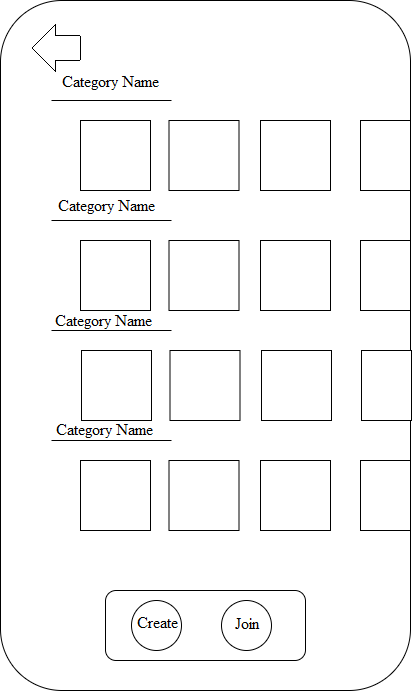

The diagram above was exported from draw.io. Its source (the exported page's mxGraphModel, read from the mxfile embedded in the PNG):
<mxGraphModel dx="1673" dy="867" grid="1" gridSize="10" guides="1" tooltips="1" connect="1" arrows="1" fold="1" page="1" pageScale="1" pageWidth="827" pageHeight="1169" math="0" shadow="0">
  <root>
    <mxCell id="0" />
    <mxCell id="1" parent="0" />
    <mxCell id="UpN7NcgJobrVk8KP2KEj-1" value="" style="rounded=1;whiteSpace=wrap;html=1;direction=south;" vertex="1" parent="1">
      <mxGeometry x="209" y="340" width="410" height="690" as="geometry" />
    </mxCell>
    <mxCell id="UpN7NcgJobrVk8KP2KEj-3" value="" style="rounded=1;whiteSpace=wrap;html=1;" vertex="1" parent="1">
      <mxGeometry x="314" y="930" width="200" height="70" as="geometry" />
    </mxCell>
    <mxCell id="UpN7NcgJobrVk8KP2KEj-6" value="" style="ellipse;whiteSpace=wrap;html=1;aspect=fixed;" vertex="1" parent="1">
      <mxGeometry x="340" y="940" width="50" height="50" as="geometry" />
    </mxCell>
    <mxCell id="UpN7NcgJobrVk8KP2KEj-7" value="" style="ellipse;whiteSpace=wrap;html=1;aspect=fixed;" vertex="1" parent="1">
      <mxGeometry x="430" y="940" width="50" height="50" as="geometry" />
    </mxCell>
    <mxCell id="UpN7NcgJobrVk8KP2KEj-10" value="" style="endArrow=none;html=1;" edge="1" parent="1">
      <mxGeometry width="50" height="50" relative="1" as="geometry">
        <mxPoint x="260" y="440" as="sourcePoint" />
        <mxPoint x="380" y="440" as="targetPoint" />
      </mxGeometry>
    </mxCell>
    <mxCell id="UpN7NcgJobrVk8KP2KEj-11" value="" style="endArrow=none;html=1;" edge="1" parent="1">
      <mxGeometry width="50" height="50" relative="1" as="geometry">
        <mxPoint x="260" y="560" as="sourcePoint" />
        <mxPoint x="380" y="560" as="targetPoint" />
      </mxGeometry>
    </mxCell>
    <mxCell id="UpN7NcgJobrVk8KP2KEj-12" value="" style="endArrow=none;html=1;" edge="1" parent="1">
      <mxGeometry width="50" height="50" relative="1" as="geometry">
        <mxPoint x="260" y="670" as="sourcePoint" />
        <mxPoint x="380" y="670" as="targetPoint" />
      </mxGeometry>
    </mxCell>
    <mxCell id="UpN7NcgJobrVk8KP2KEj-13" value="" style="endArrow=none;html=1;" edge="1" parent="1">
      <mxGeometry width="50" height="50" relative="1" as="geometry">
        <mxPoint x="260" y="780" as="sourcePoint" />
        <mxPoint x="380" y="780" as="targetPoint" />
      </mxGeometry>
    </mxCell>
    <mxCell id="UpN7NcgJobrVk8KP2KEj-14" value="" style="whiteSpace=wrap;html=1;aspect=fixed;" vertex="1" parent="1">
      <mxGeometry x="290" y="690" width="70" height="70" as="geometry" />
    </mxCell>
    <mxCell id="UpN7NcgJobrVk8KP2KEj-15" value="" style="whiteSpace=wrap;html=1;aspect=fixed;" vertex="1" parent="1">
      <mxGeometry x="378.5" y="690" width="70" height="70" as="geometry" />
    </mxCell>
    <mxCell id="UpN7NcgJobrVk8KP2KEj-16" value="" style="whiteSpace=wrap;html=1;aspect=fixed;" vertex="1" parent="1">
      <mxGeometry x="470" y="690" width="70" height="70" as="geometry" />
    </mxCell>
    <mxCell id="UpN7NcgJobrVk8KP2KEj-18" value="" style="rounded=0;whiteSpace=wrap;html=1;" vertex="1" parent="1">
      <mxGeometry x="570" y="690" width="50" height="70" as="geometry" />
    </mxCell>
    <mxCell id="UpN7NcgJobrVk8KP2KEj-19" value="" style="whiteSpace=wrap;html=1;aspect=fixed;" vertex="1" parent="1">
      <mxGeometry x="289" y="580" width="70" height="70" as="geometry" />
    </mxCell>
    <mxCell id="UpN7NcgJobrVk8KP2KEj-20" value="" style="whiteSpace=wrap;html=1;aspect=fixed;" vertex="1" parent="1">
      <mxGeometry x="377.5" y="580" width="70" height="70" as="geometry" />
    </mxCell>
    <mxCell id="UpN7NcgJobrVk8KP2KEj-21" value="" style="whiteSpace=wrap;html=1;aspect=fixed;" vertex="1" parent="1">
      <mxGeometry x="469" y="580" width="70" height="70" as="geometry" />
    </mxCell>
    <mxCell id="UpN7NcgJobrVk8KP2KEj-22" value="" style="rounded=0;whiteSpace=wrap;html=1;" vertex="1" parent="1">
      <mxGeometry x="569" y="580" width="50" height="70" as="geometry" />
    </mxCell>
    <mxCell id="UpN7NcgJobrVk8KP2KEj-23" value="" style="whiteSpace=wrap;html=1;aspect=fixed;" vertex="1" parent="1">
      <mxGeometry x="289" y="460" width="70" height="70" as="geometry" />
    </mxCell>
    <mxCell id="UpN7NcgJobrVk8KP2KEj-24" value="" style="whiteSpace=wrap;html=1;aspect=fixed;" vertex="1" parent="1">
      <mxGeometry x="377.5" y="460" width="70" height="70" as="geometry" />
    </mxCell>
    <mxCell id="UpN7NcgJobrVk8KP2KEj-25" value="" style="whiteSpace=wrap;html=1;aspect=fixed;" vertex="1" parent="1">
      <mxGeometry x="469" y="460" width="70" height="70" as="geometry" />
    </mxCell>
    <mxCell id="UpN7NcgJobrVk8KP2KEj-26" value="" style="rounded=0;whiteSpace=wrap;html=1;" vertex="1" parent="1">
      <mxGeometry x="569" y="460" width="50" height="70" as="geometry" />
    </mxCell>
    <mxCell id="UpN7NcgJobrVk8KP2KEj-27" value="" style="whiteSpace=wrap;html=1;aspect=fixed;" vertex="1" parent="1">
      <mxGeometry x="289" y="800" width="70" height="70" as="geometry" />
    </mxCell>
    <mxCell id="UpN7NcgJobrVk8KP2KEj-28" value="" style="whiteSpace=wrap;html=1;aspect=fixed;" vertex="1" parent="1">
      <mxGeometry x="377.5" y="800" width="70" height="70" as="geometry" />
    </mxCell>
    <mxCell id="UpN7NcgJobrVk8KP2KEj-29" value="" style="whiteSpace=wrap;html=1;aspect=fixed;" vertex="1" parent="1">
      <mxGeometry x="469" y="800" width="70" height="70" as="geometry" />
    </mxCell>
    <mxCell id="UpN7NcgJobrVk8KP2KEj-30" value="" style="rounded=0;whiteSpace=wrap;html=1;" vertex="1" parent="1">
      <mxGeometry x="569" y="800" width="50" height="70" as="geometry" />
    </mxCell>
  </root>
</mxGraphModel>